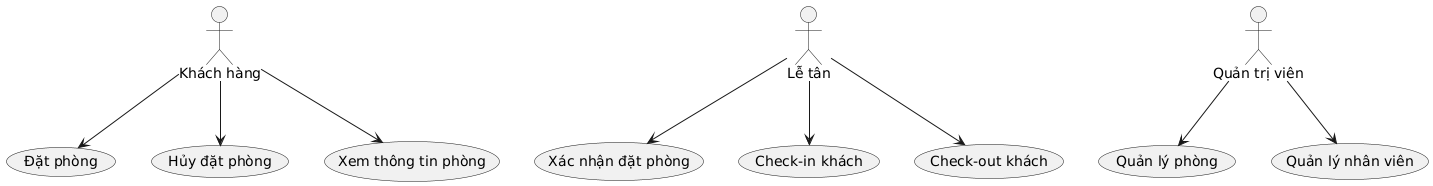

The diagram above was rendered by PlantUML. Its source (embedded in the PNG):
@startuml
actor "Khách hàng" as KH
actor "Lễ tân" as LT
actor "Quản trị viên" as QTV

KH --> (Đặt phòng)
KH --> (Hủy đặt phòng)
KH --> (Xem thông tin phòng)

LT --> (Xác nhận đặt phòng)
LT --> (Check-in khách)
LT --> (Check-out khách)

QTV --> (Quản lý phòng)
QTV --> (Quản lý nhân viên)
@enduml